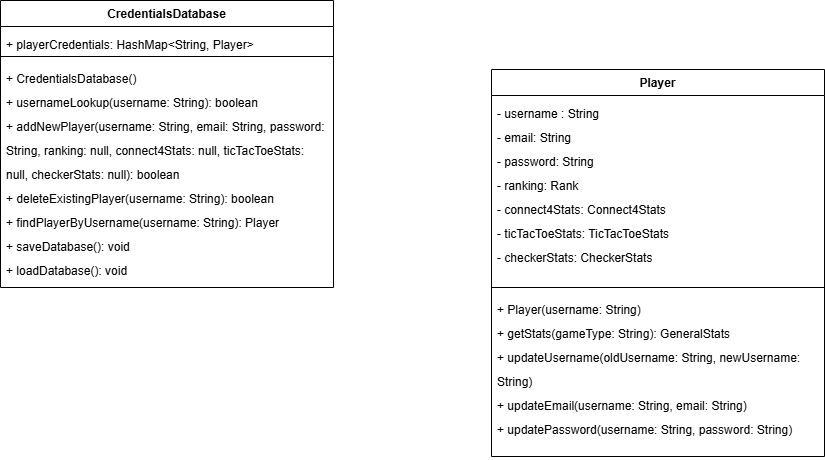

The diagram above was exported from draw.io. Its source (the exported page's mxGraphModel, read from the mxfile embedded in the PNG):
<mxGraphModel dx="1194" dy="2272" grid="0" gridSize="10" guides="1" tooltips="1" connect="1" arrows="1" fold="1" page="1" pageScale="1" pageWidth="1169" pageHeight="827" math="0" shadow="0">
  <root>
    <mxCell id="WIyWlLk6GJQsqaUBKTNV-0" />
    <mxCell id="WIyWlLk6GJQsqaUBKTNV-1" parent="WIyWlLk6GJQsqaUBKTNV-0" />
    <mxCell id="-_U6LKZHBcT_gcUC6Pn9-5" value="CredentialsDatabase" style="swimlane;fontStyle=1;align=center;verticalAlign=top;childLayout=stackLayout;horizontal=1;startSize=26;horizontalStack=0;resizeParent=1;resizeParentMax=0;resizeLast=0;collapsible=1;marginBottom=0;whiteSpace=wrap;html=1;" vertex="1" parent="WIyWlLk6GJQsqaUBKTNV-1">
      <mxGeometry x="49" y="-1603" width="333" height="287" as="geometry" />
    </mxCell>
    <mxCell id="-_U6LKZHBcT_gcUC6Pn9-6" value="&lt;div style=&quot;line-height: 200%;&quot;&gt;+ playerCredentials: HashMap&amp;lt;String, Player&amp;gt;&lt;span style=&quot;background-color: transparent; color: light-dark(rgb(0, 0, 0), rgb(255, 255, 255));&quot;&gt;&amp;nbsp;&amp;nbsp;&lt;/span&gt;&lt;/div&gt;" style="text;strokeColor=none;fillColor=none;align=left;verticalAlign=top;spacingLeft=4;spacingRight=4;overflow=hidden;rotatable=0;points=[[0,0.5],[1,0.5]];portConstraint=eastwest;whiteSpace=wrap;html=1;" vertex="1" parent="-_U6LKZHBcT_gcUC6Pn9-5">
      <mxGeometry y="26" width="333" height="26" as="geometry" />
    </mxCell>
    <mxCell id="-_U6LKZHBcT_gcUC6Pn9-7" value="" style="line;strokeWidth=1;fillColor=none;align=left;verticalAlign=middle;spacingTop=-1;spacingLeft=3;spacingRight=3;rotatable=0;labelPosition=right;points=[];portConstraint=eastwest;strokeColor=inherit;" vertex="1" parent="-_U6LKZHBcT_gcUC6Pn9-5">
      <mxGeometry y="52" width="333" height="8" as="geometry" />
    </mxCell>
    <mxCell id="-_U6LKZHBcT_gcUC6Pn9-8" value="&lt;div style=&quot;line-height: 200%;&quot;&gt;+ CredentialsDatabase()&lt;div&gt;+ usernameLookup(username: String): boolean&lt;/div&gt;&lt;div&gt;+ addNewPlayer(username: String, email: String, password: String, ranking: null, connect4Stats: null, ticTacToeStats: null, checkerStats: null): boolean&lt;/div&gt;&lt;div&gt;+ deleteExistingPlayer(username: String): boolean&lt;/div&gt;&lt;div&gt;+ findPlayerByUsername(username: String): Player&lt;/div&gt;&lt;div&gt;+ saveDatabase(): void&lt;/div&gt;&lt;div&gt;+ loadDatabase(): void&lt;/div&gt;&lt;div&gt;&lt;div&gt;&lt;/div&gt;&lt;/div&gt;&lt;/div&gt;" style="text;strokeColor=none;fillColor=none;align=left;verticalAlign=top;spacingLeft=4;spacingRight=4;overflow=hidden;rotatable=0;points=[[0,0.5],[1,0.5]];portConstraint=eastwest;whiteSpace=wrap;html=1;spacingTop=0;spacingBottom=0;" vertex="1" parent="-_U6LKZHBcT_gcUC6Pn9-5">
      <mxGeometry y="60" width="333" height="227" as="geometry" />
    </mxCell>
    <mxCell id="-_U6LKZHBcT_gcUC6Pn9-13" value="Player" style="swimlane;fontStyle=1;align=center;verticalAlign=top;childLayout=stackLayout;horizontal=1;startSize=26;horizontalStack=0;resizeParent=1;resizeParentMax=0;resizeLast=0;collapsible=1;marginBottom=0;whiteSpace=wrap;html=1;" vertex="1" parent="WIyWlLk6GJQsqaUBKTNV-1">
      <mxGeometry x="540" y="-1534" width="333" height="387" as="geometry" />
    </mxCell>
    <mxCell id="-_U6LKZHBcT_gcUC6Pn9-14" value="&lt;div style=&quot;line-height: 200%;&quot;&gt;- username : String&lt;/div&gt;&lt;div style=&quot;line-height: 200%;&quot;&gt;&lt;span style=&quot;background-color: transparent; color: light-dark(rgb(0, 0, 0), rgb(255, 255, 255));&quot;&gt;- email: String&lt;/span&gt;&lt;/div&gt;&lt;div style=&quot;line-height: 200%;&quot;&gt;&lt;span style=&quot;background-color: transparent; color: light-dark(rgb(0, 0, 0), rgb(255, 255, 255));&quot;&gt;- password: String&lt;/span&gt;&lt;/div&gt;&lt;div style=&quot;line-height: 200%;&quot;&gt;&lt;span style=&quot;background-color: transparent; color: light-dark(rgb(0, 0, 0), rgb(255, 255, 255));&quot;&gt;- ranking: Rank&amp;nbsp;&lt;/span&gt;&lt;/div&gt;&lt;div style=&quot;line-height: 200%;&quot;&gt;&lt;span style=&quot;background-color: transparent; color: light-dark(rgb(0, 0, 0), rgb(255, 255, 255));&quot;&gt;- connect4Stats: Connect4Stats&lt;/span&gt;&lt;/div&gt;&lt;div style=&quot;line-height: 200%;&quot;&gt;&lt;span style=&quot;background-color: transparent; color: light-dark(rgb(0, 0, 0), rgb(255, 255, 255));&quot;&gt;- ticTacToeStats: TicTacToeStats&lt;/span&gt;&lt;/div&gt;&lt;div style=&quot;line-height: 200%;&quot;&gt;&lt;span style=&quot;background-color: transparent; color: light-dark(rgb(0, 0, 0), rgb(255, 255, 255));&quot;&gt;- checkerStats: CheckerStats&lt;/span&gt;&lt;/div&gt;&lt;div style=&quot;line-height: 200%;&quot;&gt;&lt;span style=&quot;background-color: transparent; color: light-dark(rgb(0, 0, 0), rgb(255, 255, 255));&quot;&gt;&lt;br&gt;&lt;/span&gt;&lt;/div&gt;&lt;div style=&quot;line-height: 200%;&quot;&gt;&lt;span style=&quot;background-color: transparent; color: light-dark(rgb(0, 0, 0), rgb(255, 255, 255));&quot;&gt;&amp;nbsp;&amp;nbsp;&lt;/span&gt;&lt;/div&gt;" style="text;strokeColor=none;fillColor=none;align=left;verticalAlign=top;spacingLeft=4;spacingRight=4;overflow=hidden;rotatable=0;points=[[0,0.5],[1,0.5]];portConstraint=eastwest;whiteSpace=wrap;html=1;" vertex="1" parent="-_U6LKZHBcT_gcUC6Pn9-13">
      <mxGeometry y="26" width="333" height="188" as="geometry" />
    </mxCell>
    <mxCell id="-_U6LKZHBcT_gcUC6Pn9-15" value="" style="line;strokeWidth=1;fillColor=none;align=left;verticalAlign=middle;spacingTop=-1;spacingLeft=3;spacingRight=3;rotatable=0;labelPosition=right;points=[];portConstraint=eastwest;strokeColor=inherit;" vertex="1" parent="-_U6LKZHBcT_gcUC6Pn9-13">
      <mxGeometry y="214" width="333" height="8" as="geometry" />
    </mxCell>
    <mxCell id="-_U6LKZHBcT_gcUC6Pn9-16" value="&lt;div style=&quot;line-height: 200%;&quot;&gt;+ Player(username: String)&lt;div&gt;&lt;div&gt;&lt;/div&gt;&lt;/div&gt;&lt;/div&gt;&lt;div style=&quot;line-height: 200%;&quot;&gt;+ getStats(gameType: String): GeneralStats&lt;/div&gt;&lt;div style=&quot;line-height: 200%;&quot;&gt;+ updateUsername(oldUsername: String, newUsername: String)&lt;/div&gt;&lt;div style=&quot;line-height: 200%;&quot;&gt;+ updateEmail(username: String, email: String)&lt;/div&gt;&lt;div style=&quot;line-height: 200%;&quot;&gt;+ updatePassword(username: String, password: String)&lt;/div&gt;" style="text;strokeColor=none;fillColor=none;align=left;verticalAlign=top;spacingLeft=4;spacingRight=4;overflow=hidden;rotatable=0;points=[[0,0.5],[1,0.5]];portConstraint=eastwest;whiteSpace=wrap;html=1;spacingTop=0;spacingBottom=0;" vertex="1" parent="-_U6LKZHBcT_gcUC6Pn9-13">
      <mxGeometry y="222" width="333" height="165" as="geometry" />
    </mxCell>
  </root>
</mxGraphModel>